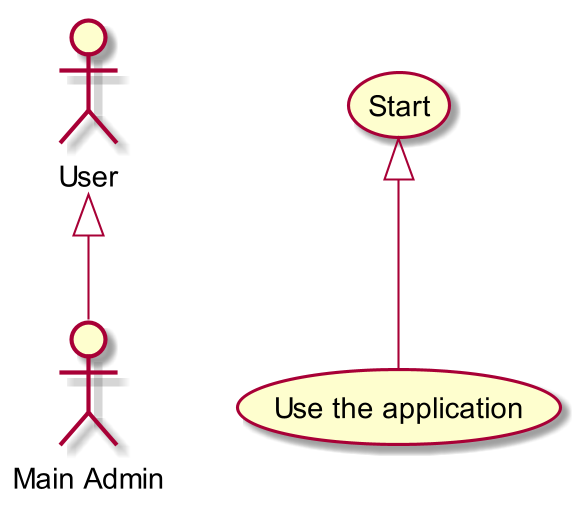

The diagram above was rendered by PlantUML. Its source (embedded in the PNG):
@startuml
skinparam dpi 200

:Main Admin: as Admin
(Use the application) as (Use)

User <|-- Admin
(Start) <|-- (Use)

@enduml